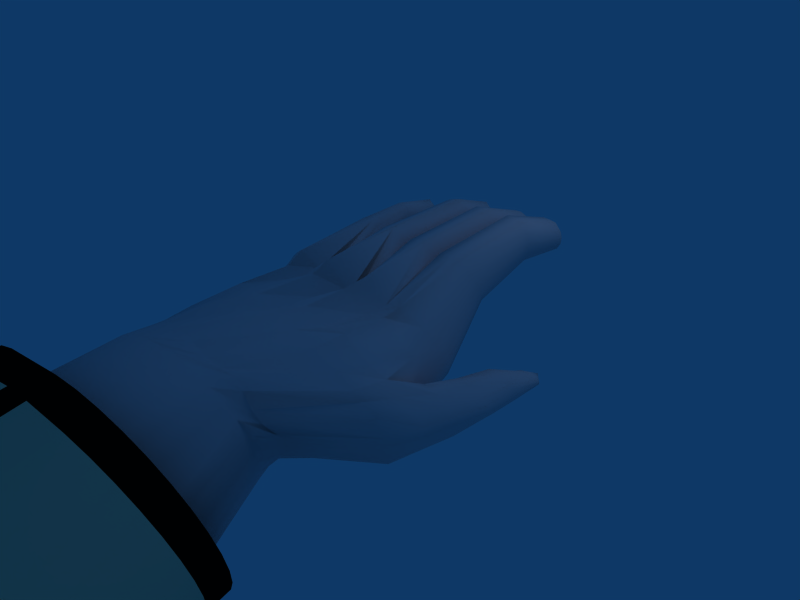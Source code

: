 # Source: deadhand.blend  (saved by Blender 2.57.0; exported with 4.5.12 LTS)
import bpy
from mathutils import Matrix  # noqa: F401  (used for matrix-valued properties, if any)

bpy.ops.wm.read_factory_settings(use_empty=True)
scene = bpy.context.scene
scene.name = 'Scene'

# ---- collections
col_collection_1 = bpy.data.collections.new('Collection 1'); scene.collection.children.link(col_collection_1)

# ---- materials (node trees are filled in below, after node groups)
mat_hiha = bpy.data.materials.new('Hiha')
mat_hiha.alpha_threshold = 0.0
mat_hiha.diffuse_color = (0.9467, 0.8449, 0.6765, 1.0)
mat_hiha.roughness = 0.5
mat_hiha.specular_intensity = 0.0
mat_hiha.line_color = (0.0, 0.0, 0.0, 1.0)
mat_kasi = bpy.data.materials.new('Kasi')
mat_kasi.alpha_threshold = 0.0
mat_kasi.diffuse_color = (1.0, 0.8133, 0.8133, 1.0)
mat_kasi.roughness = 0.5
mat_kasi.specular_intensity = 0.1071
mat_kasi.line_color = (0.0, 0.0, 0.0, 1.0)
mat_hihamusta = bpy.data.materials.new('Hihamusta')
mat_hihamusta.alpha_threshold = 0.0
mat_hihamusta.diffuse_color = (0.01999, 0.01999, 0.01999, 1.0)
mat_hihamusta.roughness = 0.5
mat_hihamusta.line_color = (0.0, 0.0, 0.0, 1.0)

# ---- material node trees

# ---- world
world_world = bpy.data.worlds.new('World'); scene.world = world_world
world_world.color = (0.05656, 0.2208, 0.4)
world_world.use_sun_shadow = False
world_world.sun_shadow_jitter_overblur = 0.0
world_world.cycles.sampling_method = 'MANUAL'
world_world.cycles.sample_map_resolution = 256

# ---- cameras
cam_camera = bpy.data.cameras.new('Camera')
cam_camera.passepartout_alpha = 0.2
cam_camera.clip_end = 100.0
cam_camera.lens = 35.0
cam_camera.ortho_scale = 7.314
cam_camera.show_passepartout = False
cam_camera.show_safe_areas = True
cam_camera.dof.focus_distance = 0.0
cam_camera.dof.aperture_fstop = 128.0

# ---- lights
light_spot = bpy.data.lights.new('Spot', 'POINT')
light_spot.transmission_factor = 0.0
light_spot.cutoff_distance = 30.0
light_spot.energy = 100.0
light_spot.shadow_buffer_clip_start = 1.001
light_spot.shadow_soft_size = 1.0
light_spot.shadow_maximum_resolution = 0.006
light_spot.use_absolute_resolution = True
light_spot.cycles.use_multiple_importance_sampling = False

# ---- meshes
me_cylinder = bpy.data.meshes.new('Cylinder')
me_cylinder.from_pydata([(11.46, 0.765, 1.49), (11.35, 0.5486, 1.655), (11.29, 0.3116, 1.764), (11.26, 0.06285, 1.813), (11.28, -0.1879, 1.8), (11.35, -0.4312, 1.727), (11.45, -0.6575, 1.595), (11.58, -0.8582, 1.41), (11.75, -1.026, 1.179), (11.94, -1.153, 0.9104), (12.15, -1.236, 0.6151), (12.37, -1.271, 0.3041), (12.59, -1.257, -0.01043), (12.8, -1.195, -0.3165), (12.99, -1.086, -0.6024), (13.16, -0.9347, -0.857), (13.3, -0.7474, -1.071), (13.41, -0.5311, -1.235), (13.47, -0.294, -1.344), (13.5, -0.04529, -1.393), (13.48, 0.2055, -1.381), (13.41, 0.4487, -1.307), (13.31, 0.6751, -1.176), (13.18, 0.8758, -0.9904), (13.01, 1.043, -0.7592), (12.82, 1.171, -0.4908), (12.61, 1.254, -0.1955), (12.39, 1.289, 0.1155), (12.17, 1.275, 0.43), (11.96, 1.212, 0.7361), (11.77, 1.103, 1.022), (11.6, 0.9522, 1.277), (12.76, 0.8539, 2.707), (12.58, 0.5896, 3.011), (12.58, 0.3706, 3.016), (12.58, 0.1408, 3.019), (12.58, -0.1552, 3.047), (12.66, -0.4171, 2.974), (12.78, -0.6607, 2.844), (12.95, -0.8768, 2.66), (13.15, -1.057, 2.429), (13.38, -1.195, 2.162), (13.64, -1.284, 1.867), (13.9, -1.322, 1.556), (14.17, -1.307, 1.242), (14.43, -1.239, 0.9353), (14.66, -1.122, 0.6491), (14.87, -0.9592, 0.3938), (15.05, -0.7576, 0.1794), (15.17, -0.5246, 0.01402), (15.26, -0.2694, -0.09594), (15.29, -0.001625, -0.1463), (15.28, 0.3167, -0.1227), (15.28, 0.5446, -0.125), (15.25, 0.7195, -0.03301), (15.18, 0.8928, 0.06907), (14.7, 1.17, 0.4825), (14.46, 1.308, 0.7502), (14.21, 1.397, 1.045), (13.94, 1.435, 1.356), (13.68, 1.42, 1.67), (13.42, 1.352, 1.976), (13.18, 1.235, 2.263), (12.97, 1.072, 2.518), (10.42, 0.7353, 0.5967), (10.29, 0.5231, 0.7431), (10.22, 0.2904, 0.8405), (10.19, 0.04638, 0.8854), (10.21, -0.1997, 0.8759), (10.28, -0.4384, 0.8124), (10.39, -0.6605, 0.6974), (10.55, -0.8574, 0.5353), (10.74, -1.022, 0.3322), (10.97, -1.147, 0.09615), (11.21, -1.228, -0.164), (11.46, -1.263, -0.4381), (11.71, -1.249, -0.7157), (11.96, -1.188, -0.9861), (12.18, -1.081, -1.239), (12.38, -0.9324, -1.465), (12.54, -0.7487, -1.654), (12.67, -0.5364, -1.8), (12.74, -0.3038, -1.898), (12.77, -0.05973, -1.943), (12.75, 0.1864, -1.933), (12.68, 0.425, -1.87), (12.57, 0.6471, -1.755), (12.41, 0.8441, -1.593), (12.22, 1.008, -1.39), (11.99, 1.134, -1.154), (11.75, 1.215, -0.8934), (11.5, 1.249, -0.6193), (11.25, 1.236, -0.3417), (11.0, 1.174, -0.07126), (10.78, 1.067, 0.1816), (10.58, 0.9191, 0.4071), (9.223, 0.6234, 0.2334), (9.16, 0.4302, 0.3955), (9.121, 0.2184, 0.5021), (9.109, -0.003716, 0.5492), (9.125, -0.2277, 0.5349), (9.166, -0.445, 0.4599), (9.233, -0.6471, 0.327), (9.321, -0.8264, 0.1412), (9.429, -0.9759, -0.09022), (9.552, -1.09, -0.3584), (9.684, -1.164, -0.653), (9.822, -1.195, -0.9628), (9.956, -1.223, -1.283), (10.08, -1.237, -1.6), (10.23, -1.223, -1.895), (10.34, -1.065, -2.182), (10.42, -0.8486, -2.419), (10.49, -0.5987, -2.601), (10.53, -0.3248, -2.721), (10.54, -0.03744, -2.773), (10.53, 0.2523, -2.757), (10.48, 0.5333, -2.673), (10.42, 0.7947, -2.524), (10.3, 0.7224, -2.235), (10.2, 0.8719, -2.004), (10.07, 0.9859, -1.736), (9.942, 1.06, -1.441), (9.805, 1.091, -1.131), (9.668, 1.079, -0.8182), (9.536, 1.023, -0.514), (9.415, 0.9255, -0.2302), (9.31, 0.7907, 0.02213), (7.424, 0.5544, -0.1173), (7.463, 0.3569, 0.05625), (7.492, 0.1405, 0.1685), (7.508, -0.08654, 0.2152), (7.513, -0.3155, 0.1944), (7.505, -0.5375, 0.1071), (7.485, -0.7441, -0.04355), (7.454, -0.9274, -0.2516), (7.412, -1.08, -0.5092), (7.362, -1.197, -0.8063), (7.305, -1.272, -1.132), (7.244, -1.305, -1.472), (7.18, -1.292, -1.816), (7.117, -1.234, -2.149), (7.048, -1.175, -2.508), (6.989, -1.031, -2.822), (6.94, -0.8031, -3.077), (6.893, -0.646, -3.29), (6.86, -0.4307, -3.428), (6.842, -0.137, -3.481), (6.838, 0.1591, -3.457), (6.846, 0.4463, -3.359), (6.866, 0.7135, -3.19), (6.922, 0.6556, -2.826), (6.964, 0.8084, -2.568), (7.014, 0.9249, -2.271), (7.071, 1.001, -1.946), (7.133, 1.033, -1.605), (7.196, 1.02, -1.262), (7.259, 0.9627, -0.9289), (7.32, 0.8632, -0.6195), (7.375, 0.7254, -0.3455), (5.741, 0.2361, 0.05836), (5.716, 0.4073, -0.1276), (5.758, 0.04988, 0.1825), (5.767, -0.1441, 0.2399), (5.767, -0.3385, 0.2285), (5.76, -0.5258, 0.1486), (5.744, -0.6988, 0.003419), (5.721, -0.8509, -0.2016), (5.691, -0.9761, -0.4585), (5.656, -1.07, -0.7574), (5.617, -1.128, -1.087), (5.575, -1.149, -1.434), (5.533, -1.132, -1.786), (5.49, -1.077, -2.129), (5.451, -0.9869, -2.45), (5.415, -0.8645, -2.736), (5.384, -0.7149, -2.977), (5.36, -0.5437, -3.163), (5.343, -0.3575, -3.287), (5.334, -0.1635, -3.344), (5.333, 0.03094, -3.333), (5.341, 0.2182, -3.253), (5.356, 0.3912, -3.108), (5.38, 0.5433, -2.903), (5.409, 0.6685, -2.646), (5.444, 0.7622, -2.347), (5.484, 0.8207, -2.017), (5.525, 0.8417, -1.67), (5.568, 0.8244, -1.318), (5.61, 0.7696, -0.9753), (5.65, 0.6793, -0.6546), (5.686, 0.5569, -0.3684), (2.958, 0.1048, 0.2501), (2.941, 0.2569, 0.1388), (2.968, -0.06059, 0.3253), (2.969, -0.233, 0.3615), (2.962, -0.4057, 0.3573), (2.947, -0.5722, 0.3128), (2.925, -0.726, 0.2297), (2.897, -0.8612, 0.1113), (2.863, -0.9725, -0.03788), (2.825, -1.056, -0.2122), (2.784, -1.108, -0.4048), (2.742, -1.127, -0.6084), (2.701, -1.111, -0.8152), (2.603, -1.008, -1.371), (2.567, -0.928, -1.561), (2.537, -0.8193, -1.73), (2.512, -0.6864, -1.874), (2.495, -0.5343, -1.985), (2.486, -0.3689, -2.06), (2.485, -0.1965, -2.096), (2.491, -0.02373, -2.092), (2.506, 0.1427, -2.048), (2.528, 0.2965, -1.965), (2.557, 0.4317, -1.846), (2.591, 0.5431, -1.697), (2.629, 0.6264, -1.523), (2.67, 0.6784, -1.33), (2.712, 0.6972, -1.126), (2.812, 0.6273, -0.5654), (2.851, 0.5787, -0.3634), (2.886, 0.4985, -0.174), (2.917, 0.3899, -0.004422), (3.075, -0.05808, -0.5407), (3.068, 0.009448, -0.5901), (3.08, -0.1315, -0.5073), (3.08, -0.2081, -0.4912), (3.077, -0.2848, -0.4931), (3.071, -0.3587, -0.5129), (3.061, -0.4269, -0.5497), (3.048, -0.4869, -0.6023), (3.033, -0.5364, -0.6686), (3.016, -0.5734, -0.7459), (2.998, -0.5965, -0.8315), (2.979, -0.6048, -0.9219), (2.961, -0.5981, -1.014), (2.918, -0.5522, -1.261), (2.902, -0.5166, -1.345), (2.888, -0.4684, -1.42), (2.877, -0.4094, -1.484), (2.87, -0.3418, -1.533), (2.866, -0.2684, -1.566), (2.865, -0.1919, -1.582), (2.868, -0.1152, -1.581), (2.875, -0.04126, -1.561), (2.885, 0.02701, -1.524), (2.897, 0.08703, -1.471), (2.912, 0.1365, -1.405), (2.929, 0.1735, -1.328), (2.947, 0.1966, -1.242), (2.966, 0.2049, -1.152), (3.01, 0.1739, -0.9027), (3.028, 0.1523, -0.8131), (3.044, 0.1167, -0.729), (3.057, 0.06846, -0.6537), (14.56, 0.01191, 2.072), (-1.03, -0.7057, 1.232), (-1.267, -0.582, 0.9381), (-1.41, -0.4704, 0.5387), (-1.366, -0.3977, 0.01263), (-1.26, -0.3822, 0.03998), (-1.261, -0.4285, 0.04204), (-1.273, -0.4679, 0.02398), (-1.265, -0.3443, 0.009777), (-1.273, -0.3338, -0.02165), (-1.283, -0.3375, -0.04125), (-1.305, -0.3529, -0.07272), (-1.316, -0.3666, -0.0952), (-1.322, -0.3848, -0.1053), (-1.322, -0.4068, -0.1027), (-1.317, -0.4317, -0.08745), (-1.307, -0.4586, -0.06013), (-1.306, -0.4782, -0.04595), (-1.295, -0.5007, -0.01318), (-0.9785, -0.4601, -0.0811), (-0.9763, -0.5071, -0.07445), (-0.991, -0.544, -0.09677), (-0.9968, -0.4034, -0.1153), (-1.019, -0.4014, -0.1677), (-1.036, -0.3979, -0.1966), (-1.05, -0.4145, -0.2418), (-1.065, -0.4251, -0.2723), (-1.072, -0.442, -0.2851), (-1.071, -0.4645, -0.2797), (-1.061, -0.4917, -0.2562), (-1.044, -0.5227, -0.2157), (-1.04, -0.544, -0.1944), (-1.022, -0.5711, -0.1466), (-1.354, -0.4163, 0.3986), (-1.367, -0.4578, 0.3797), (-1.368, -0.5069, 0.3817), (-1.266, -0.4666, 0.5871), (-1.282, -0.5734, 0.5671), (-1.268, -0.5238, 0.5876), (-1.286, -0.3966, 0.551), (-1.319, -0.3876, 0.4532), (-1.304, -0.3888, 0.4982), (-1.346, -0.5688, 0.4193), (-1.334, -0.5901, 0.4606), (-1.318, -0.6102, 0.511), (-1.107, -0.4447, 0.2258), (-1.125, -0.5052, 0.2003), (-1.126, -0.5753, 0.2014), (-0.9953, -0.507, 0.4648), (-1.018, -0.6611, 0.436), (-0.9986, -0.5888, 0.4637), (-1.02, -0.409, 0.4208), (-1.043, -0.4002, 0.3537), (-1.061, -0.4005, 0.2964), (-1.1, -0.6617, 0.2476), (-1.086, -0.6904, 0.2995), (-1.066, -0.7171, 0.3632), (-1.196, -0.5294, 0.7855), (-1.21, -0.6218, 0.7682), (-1.211, -0.5712, 0.7667), (-1.1, -0.5839, 0.93), (-1.098, -0.6345, 0.9316), (-1.113, -0.6763, 0.9128), (-1.122, -0.523, 0.9048), (-1.16, -0.498, 0.8279), (-1.141, -0.5087, 0.8667), (-1.188, -0.6827, 0.7934), (-1.149, -0.7077, 0.8703), (-1.169, -0.697, 0.8315), (-0.8898, -0.5614, 0.5776), (-0.9121, -0.7113, 0.5496), (-0.9143, -0.6295, 0.548), (-0.7417, -0.6452, 0.8), (-0.7395, -0.727, 0.8016), (-0.764, -0.7951, 0.772), (-0.7749, -0.5476, 0.762), (-0.8042, -0.5255, 0.7034), (-0.8343, -0.5092, 0.6437), (-0.8789, -0.8089, 0.5877), (-0.8496, -0.831, 0.6463), (-0.8195, -0.8473, 0.706), (-0.9642, -0.6447, 1.1), (-0.9809, -0.7563, 1.08), (-0.9837, -0.6948, 1.077), (-0.8401, -0.7241, 1.287), (-0.836, -0.7771, 1.291), (-0.8542, -0.8187, 1.269), (-0.8673, -0.6593, 1.256), (-0.8912, -0.6325, 1.208), (-0.9217, -0.6064, 1.151), (-0.9549, -0.8296, 1.109), (-0.9225, -0.8427, 1.169), (-0.8955, -0.8485, 1.22), (-0.6469, -0.6898, 0.9194), (-0.6707, -0.8493, 0.8896), (-0.6718, -0.763, 0.8893), (-0.5027, -0.7845, 1.136), (-0.4998, -0.8588, 1.139), (-0.5228, -0.9198, 1.111), (-0.5325, -0.6965, 1.102), (-0.5952, -0.6304, 0.981), (-0.5599, -0.6626, 1.047), (-0.6427, -0.9495, 0.9214), (-0.6046, -0.9631, 0.991), (-0.5728, -0.967, 1.052), (-0.7242, -0.3827, -0.2106), (-0.7007, -0.4373, -0.2144), (-0.6958, -0.4813, -0.2543), (-0.7558, -0.3508, -0.2556), (-0.7824, -0.312, -0.308), (-0.7953, -0.2964, -0.3425), (-0.7994, -0.3222, -0.407), (-0.8063, -0.3337, -0.4497), (-0.8041, -0.3532, -0.4711), (-0.7929, -0.38, -0.4703), (-0.7733, -0.413, -0.4472), (-0.7344, -0.4906, -0.4206), (-0.7259, -0.5077, -0.3949), (-0.7129, -0.4997, -0.3217), (-0.6104, -0.3877, -0.04931), (-0.5996, -0.4597, -0.09816), (-0.5668, -0.539, -0.1164), (-0.4565, -0.4486, 0.2271), (-0.405, -0.6271, 0.1479), (-0.4197, -0.5414, 0.2028), (-0.5309, -0.3436, 0.1996), (-0.5618, -0.3308, 0.1208), (-0.5835, -0.3277, 0.05137), (-0.4963, -0.6304, -0.0829), (-0.4649, -0.667, -0.0284), (-0.428, -0.7006, 0.04124), (-0.4073, -0.4791, 0.3026), (-0.3609, -0.64, 0.2312), (-0.3975, -0.5552, 0.2483), (-0.2585, -0.5501, 0.5592), (-0.2219, -0.6349, 0.542), (-0.2122, -0.711, 0.4878), (-0.3266, -0.4551, 0.533), (-0.357, -0.4309, 0.468), (-0.3855, -0.4131, 0.4001), (-0.2928, -0.735, 0.2574), (-0.2624, -0.7591, 0.3224), (-0.2339, -0.7769, 0.3902), (0.04337, -0.2056, -0.4262), (0.04657, -0.361, -0.4491), (0.04497, -0.2833, -0.4376), (0.2998, -0.2504, 0.01081), (0.3036, -0.4338, -0.01621), (0.3017, -0.3421, -0.0027), (-0.1795, -0.5596, 0.6765), (-0.1243, -0.7514, 0.5915), (-0.1666, -0.6508, 0.6138), (0.4558, -0.275, 0.4242), (0.461, -0.5232, 0.3876), (0.4584, -0.3991, 0.4059), (-0.01131, -0.6525, 0.953), (0.02679, -0.7385, 0.9371), (0.03554, -0.8151, 0.8809), (-0.07983, -0.5566, 0.9269), (-0.1621, -0.4783, 0.7812), (-0.118, -0.5158, 0.8622), (-0.05155, -0.8619, 0.6111), (-0.0139, -0.8771, 0.7019), (0.01388, -0.8818, 0.7827), (0.5604, -0.3745, 0.9097), (0.5847, -0.5834, 0.8518), (0.5557, -0.4833, 0.9178), (0.5495, -0.2918, 0.8938), (0.633, -0.2482, 0.7109), (0.4543, -0.2004, 0.4352), (0.2018, -0.2027, 0.2609), (0.2979, -0.1588, 0.02431), (0.04869, -0.1662, -0.2244), (0.04177, -0.1279, -0.4147), (-0.02404, -0.0984, -0.5912), (-0.07134, -0.1036, -0.6984), (-0.1059, -0.1367, -0.7823), (-0.1267, -0.1776, -0.837), (-0.1331, -0.2247, -0.8604), (-0.1247, -0.2763, -0.8516), (-0.1014, -0.3553, -0.8145), (-0.06469, -0.4263, -0.7459), (-0.01554, -0.5107, -0.6519), (0.04817, -0.4387, -0.4605), (0.1549, -0.6268, -0.2974), (0.3054, -0.5254, -0.02971), (0.3227, -0.713, 0.1307), (0.4634, -0.6397, 0.3705), (0.5999, -0.7855, 0.5591), (0.5767, -0.6584, 0.7593), (0.3962, -0.4658, 1.524), (0.4436, -0.481, 1.414), (0.4328, -0.4438, 1.395), (0.4491, -0.4187, 1.426), (0.4631, -0.4998, 1.449), (0.4688, -0.5135, 1.473), (0.4909, -0.5095, 1.525), (0.5051, -0.4999, 1.558), (0.511, -0.4851, 1.571), (0.5082, -0.4656, 1.564), (0.4969, -0.4421, 1.538), (0.4775, -0.4156, 1.492), (0.4704, -0.418, 1.465), (0.6112, -0.4846, 1.217), (0.6213, -0.3709, 1.24), (0.6026, -0.4217, 1.204), (0.6265, -0.5505, 1.243), (0.6596, -0.5579, 1.324), (0.7001, -0.5529, 1.417), (0.7091, -0.5278, 1.446), (0.718, -0.4849, 1.476), (0.7186, -0.4518, 1.474), (0.7089, -0.4103, 1.447), (0.6468, -0.3231, 1.288), (0.6723, -0.3502, 1.367), (0.8323, -0.4866, 1.069), (0.8247, -0.4129, 1.057), (0.8444, -0.3514, 1.095), (0.8467, -0.5633, 1.093), (0.8921, -0.592, 1.19), (0.9372, -0.5574, 1.31), (0.9534, -0.5221, 1.359), (0.959, -0.4868, 1.375), (0.96, -0.4475, 1.373), (0.9493, -0.4027, 1.341), (0.9037, -0.3129, 1.252), (0.8708, -0.2928, 1.145), (0.9016, -0.3013, 0.8599), (0.8886, -0.5426, 0.8242), (0.8882, -0.4249, 0.8644), (1.055, -0.5253, 0.9048), (1.064, -0.3586, 0.9295), (1.045, -0.4375, 0.8927), (1.079, -0.5062, 0.7819), (1.253, -0.3276, 0.7685), (1.126, -0.4078, 0.7912), (0.896, -0.2481, 0.8411), (0.8061, -0.1895, 0.6536), (0.7069, -0.157, 0.4456), (0.6038, -0.1207, 0.2296), (0.4858, -0.0776, -0.01095), (0.387, -0.0382, -0.218), (0.296, 0.0004966, -0.4084), (0.2146, 0.003929, -0.5798), (0.1482, 0.01419, -0.7194), (0.07917, -0.01301, -0.8581), (0.04618, -0.05653, -0.9291), (0.03297, -0.1095, -0.9587), (0.04005, -0.1698, -0.9458), (0.08346, -0.2629, -0.8651), (0.1063, -0.3431, -0.8099), (0.1507, -0.4375, -0.712), (0.2201, -0.413, -0.5591), (0.2909, -0.5572, -0.3717), (0.4361, -0.5118, -0.119), (0.5045, -0.693, 0.03801), (0.6253, -0.6291, 0.2821), (0.729, -0.7553, 0.4921), (0.875, -0.6358, 0.7839), (1.08, -0.6176, 0.9423), (1.127, -0.6192, 1.056), (1.165, -0.5744, 1.149), (1.19, -0.5393, 1.209), (1.197, -0.4956, 1.23), (1.195, -0.4473, 1.223), (1.178, -0.3312, 1.185), (1.146, -0.2688, 1.108), (1.098, -0.2842, 0.9915), (1.195, -0.2013, 0.6441), (1.105, -0.1753, 0.456), (1.008, -0.1434, 0.2526), (0.9072, -0.108, 0.04129), (0.9201, -0.05848, -0.2907), (0.8234, -0.01994, -0.4932), (0.7344, 0.01791, -0.6795), (0.6565, 0.05283, -0.8425), (0.5921, 0.07329, -0.9775), (0.5662, 0.03554, -1.044), (0.5339, -0.007035, -1.114), (0.5183, -0.1075, -1.15), (0.5253, -0.1665, -1.137), (0.5495, -0.2718, -1.09), (0.5687, -0.36, -1.041), (0.6435, -0.4921, -0.8954), (0.7045, -0.5355, -0.7612), (0.7812, -0.5894, -0.5965), (0.9035, -0.632, -0.3513), (0.8416, -0.703, -0.1026), (0.9592, -0.6826, 0.14), (1.057, -0.7747, 0.3405), (1.168, -0.6885, 0.5721), (1.184, -0.6287, 0.7094), (1.315, -0.6584, 0.8828), (1.368, -0.5817, 0.9967), (1.4, -0.5391, 1.066), (1.413, -0.4874, 1.095), (1.406, -0.4284, 1.082), (1.383, -0.3016, 1.038), (1.339, -0.228, 0.9463), (1.278, -0.255, 0.7594), (1.418, -0.08848, 0.4912), (1.47, -0.008867, 0.2344), (1.376, 0.02214, 0.03649), (1.274, -0.007173, -0.1784), (1.177, -0.01491, -0.363), (1.139, 0.02221, -0.5779), (1.104, 0.05868, -0.7756), (1.075, 0.1278, -0.9435), (1.047, 0.09367, -1.095), (1.023, 0.03254, -1.212), (1.009, -0.008976, -1.285), (0.9995, -0.1081, -1.322), (1.001, -0.1654, -1.308), (1.007, -0.2688, -1.257), (1.019, -0.4142, -1.17), (1.042, -0.4879, -1.034), (1.068, -0.5994, -0.8728), (1.066, -0.6574, -0.7391), (1.139, -0.7187, -0.4669), (1.089, -0.7664, -0.2223), (1.197, -0.7653, 0.002233), (1.293, -0.7608, 0.2054), (1.385, -0.7023, 0.4006), (1.464, -0.6741, 0.5683), (1.527, -0.689, 0.7003), (1.577, -0.6338, 0.8082), (1.613, -0.5225, 0.8861), (1.625, -0.4721, 0.9142), (1.618, -0.4147, 0.902), (1.598, -0.2486, 0.8651), (1.456, -0.1707, 0.8363), (1.495, -0.09938, 0.6532), (1.817, 0.06799, -0.1068), (1.778, 0.1348, -0.2374), (1.734, 0.1865, -0.3823), (1.687, 0.2212, -0.5357), (1.631, 0.2398, -0.7053), (1.596, 0.2334, -0.8384), (1.563, 0.2083, -0.9639), (1.535, 0.213, -1.07), (1.509, 0.1542, -1.166), (1.486, 0.0341, -1.249), (1.471, -0.04951, -1.302), (1.462, -0.1409, -1.329), (1.481, -0.2428, -1.295), (1.466, -0.3329, -1.303), (1.476, -0.4621, -1.257), (1.496, -0.5125, -1.177), (1.519, -0.6078, -1.084), (1.547, -0.6713, -0.972), (1.614, -0.7653, -0.7557), (1.706, -0.7853, -0.5617), (1.766, -0.7652, -0.3847), (1.802, -0.7476, -0.258), (1.817, -0.7383, -0.1662), (1.873, -0.6972, -0.05127), (1.918, -0.5931, 0.01488), (1.945, -0.5222, 0.1005), (1.955, -0.4919, 0.2188), (1.916, -0.43, 0.2934), (1.902, -0.314, 0.2459), (1.896, -0.1955, 0.1502), (1.847, -0.004342, -0.04169), (1.874, -0.0932, 0.04628), (2.05, 0.1802, -0.178), (2.031, 0.2559, -0.2963), (2.009, 0.3119, -0.4284), (1.984, 0.346, -0.5695), (1.959, 0.3568, -0.7139), (1.933, 0.3439, -0.8562), (1.908, 0.3079, -0.991), (1.884, 0.25, -1.113), (1.863, 0.1727, -1.217), (1.846, 0.07869, -1.301), (1.832, -0.02825, -1.359), (1.824, -0.1441, -1.39), (1.82, -0.2643, -1.394), (1.821, -0.3843, -1.369), (1.827, -0.4995, -1.317), (1.838, -0.6055, -1.239), (1.853, -0.6982, -1.14), (1.872, -0.7739, -1.021), (1.895, -0.8299, -0.8891), (1.919, -0.864, -0.7481), (1.944, -0.8748, -0.6036), (1.97, -0.8619, -0.4613), (1.995, -0.8259, -0.3266), (2.019, -0.7681, -0.2046), (2.04, -0.6907, -0.1001), (2.057, -0.5967, -0.01703), (2.071, -0.4898, 0.04136), (2.08, -0.3739, 0.07284), (2.083, -0.2537, 0.07621), (2.082, -0.1337, 0.05133), (2.065, 0.0875, -0.07829), (2.076, -0.01847, -0.000836), (4.089, 0.2616, -0.2188), (4.064, 0.3456, -0.4153), (4.037, 0.4076, -0.6354), (4.008, 0.4452, -0.8708), (3.979, 0.4571, -1.112), (3.95, 0.4427, -1.351), (3.923, 0.4025, -1.577), (3.899, 0.3382, -1.782), (3.879, 0.2523, -1.958), (3.863, 0.1479, -2.099), (3.852, 0.02916, -2.199), (3.847, -0.09939, -2.253), (3.847, -0.2328, -2.261), (3.854, -0.366, -2.222), (3.865, -0.4938, -2.137), (3.882, -0.6113, -2.009), (3.903, -0.714, -1.844), (3.928, -0.798, -1.647), (3.955, -0.86, -1.427), (3.984, -0.8976, -1.192), (4.013, -0.9094, -0.9504), (4.042, -0.895, -0.712), (4.069, -0.8549, -0.4858), (4.093, -0.7906, -0.2806), (4.113, -0.7046, -0.1043), (4.129, -0.6003, 0.03637), (4.14, -0.4815, 0.136), (4.145, -0.353, 0.1908), (4.145, -0.2196, 0.1987), (4.138, -0.08639, 0.1593), (4.11, 0.1589, -0.05358), (4.127, 0.04141, 0.07408), (3.209, 0.108, 0.2003), (3.192, 0.2577, 0.08519), (3.219, -0.05481, 0.2779), (3.221, -0.2245, 0.315), (3.215, -0.3945, 0.3102), (3.201, -0.5583, 0.2637), (3.18, -0.7097, 0.1773), (3.153, -0.8427, 0.05427), (3.12, -0.9524, -0.1007), (3.083, -1.034, -0.2815), (3.044, -1.086, -0.4813), (2.953, -1.066, -0.8789), (2.913, -1.051, -1.093), (2.872, -0.9929, -1.429), (2.838, -0.914, -1.625), (2.807, -0.8071, -1.8), (2.783, -0.6762, -1.948), (2.766, -0.5265, -2.064), (2.756, -0.3637, -2.141), (2.754, -0.194, -2.178), (2.76, -0.02402, -2.173), (2.774, 0.1398, -2.127), (2.795, 0.2912, -2.041), (2.822, 0.4242, -1.918), (2.855, 0.5338, -1.763), (2.892, 0.6158, -1.582), (2.931, 0.667, -1.382), (2.972, 0.6855, -1.171), (3.064, 0.6223, -0.644), (3.102, 0.5744, -0.4347), (3.137, 0.4955, -0.2385), (3.167, 0.3885, -0.06297), (8.457, -1.143, -0.5823), (8.64, -1.199, -2.202), (9.004, -1.117, -0.4704), (7.909, -1.17, -0.6943), (9.436, -1.211, -2.049), (7.844, -1.187, -2.355), (8.502, -1.244, -0.9309), (9.177, -1.223, -1.09), (7.888, -1.277, -1.345), (8.598, -1.264, -1.836), (9.262, -1.24, -1.416), (7.874, -1.275, -1.683), (2.603, -1.008, -1.371)], [], [(0, 1, 33, 32), (1, 2, 34, 33), (2, 3, 35, 34), (3, 4, 36, 35), (4, 5, 37, 36), (5, 6, 38, 37), (6, 7, 39, 38), (7, 8, 40, 39), (8, 9, 41, 40), (9, 10, 42, 41), (10, 11, 43, 42), (11, 12, 44, 43), (12, 13, 45, 44), (13, 14, 46, 45), (14, 15, 47, 46), (15, 16, 48, 47), (16, 17, 49, 48), (17, 18, 50, 49), (18, 19, 51, 50), (19, 20, 52, 51), (20, 21, 53, 52), (21, 22, 54, 53), (22, 23, 55, 54), (23, 24, 56, 55), (24, 25, 57, 56), (25, 26, 58, 57), (26, 27, 59, 58), (27, 28, 60, 59), (28, 29, 61, 60), (29, 30, 62, 61), (30, 31, 63, 62), (31, 0, 32, 63), (0, 64, 65, 1), (1, 65, 66, 2), (2, 66, 67, 3), (3, 67, 68, 4), (4, 68, 69, 5), (5, 69, 70, 6), (6, 70, 71, 7), (7, 71, 72, 8), (8, 72, 73, 9), (9, 73, 74, 10), (10, 74, 75, 11), (11, 75, 76, 12), (12, 76, 77, 13), (13, 77, 78, 14), (14, 78, 79, 15), (15, 79, 80, 16), (16, 80, 81, 17), (17, 81, 82, 18), (18, 82, 83, 19), (19, 83, 84, 20), (20, 84, 85, 21), (21, 85, 86, 22), (22, 86, 87, 23), (23, 87, 88, 24), (24, 88, 89, 25), (25, 89, 90, 26), (26, 90, 91, 27), (27, 91, 92, 28), (28, 92, 93, 29), (29, 93, 94, 30), (30, 94, 95, 31), (64, 0, 31, 95), (64, 96, 97, 65), (65, 97, 98, 66), (66, 98, 99, 67), (67, 99, 100, 68), (68, 100, 101, 69), (69, 101, 102, 70), (70, 102, 103, 71), (71, 103, 104, 72), (72, 104, 105, 73), (73, 105, 106, 74), (74, 106, 107, 75), (75, 107, 108, 76), (76, 108, 109, 77), (77, 109, 110, 78), (78, 110, 111, 79), (79, 111, 112, 80), (80, 112, 113, 81), (81, 113, 114, 82), (82, 114, 115, 83), (83, 115, 116, 84), (84, 116, 117, 85), (85, 117, 118, 86), (86, 118, 119, 87), (87, 119, 120, 88), (88, 120, 121, 89), (89, 121, 122, 90), (90, 122, 123, 91), (91, 123, 124, 92), (92, 124, 125, 93), (93, 125, 126, 94), (94, 126, 127, 95), (95, 127, 96, 64), (96, 128, 129, 97), (97, 129, 130, 98), (98, 130, 131, 99), (99, 131, 132, 100), (100, 132, 133, 101), (101, 133, 134, 102), (102, 134, 135, 103), (103, 135, 136, 104), (111, 143, 144, 112), (112, 144, 145, 113), (113, 145, 146, 114), (114, 146, 147, 115), (115, 147, 148, 116), (116, 148, 149, 117), (117, 149, 150, 118), (118, 150, 151, 119), (119, 151, 152, 120), (120, 152, 153, 121), (121, 153, 154, 122), (122, 154, 155, 123), (123, 155, 156, 124), (124, 156, 157, 125), (125, 157, 158, 126), (126, 158, 159, 127), (127, 159, 128, 96), (128, 161, 160, 129), (129, 160, 162, 130), (130, 162, 163, 131), (131, 163, 164, 132), (132, 164, 165, 133), (133, 165, 166, 134), (134, 166, 167, 135), (135, 167, 168, 136), (136, 168, 169, 137), (137, 169, 170, 138), (138, 170, 171, 139), (139, 171, 172, 140), (140, 172, 173, 141), (141, 173, 174, 142), (142, 174, 175, 143), (143, 175, 176, 144), (144, 176, 177, 145), (145, 177, 178, 146), (146, 178, 179, 147), (147, 179, 180, 148), (148, 180, 181, 149), (149, 181, 182, 150), (150, 182, 183, 151), (151, 183, 184, 152), (152, 184, 185, 153), (153, 185, 186, 154), (154, 186, 187, 155), (155, 187, 188, 156), (156, 188, 189, 157), (157, 189, 190, 158), (158, 190, 191, 159), (159, 191, 161, 128), (193, 225, 224, 192), (192, 224, 226, 194), (194, 226, 227, 195), (195, 227, 228, 196), (196, 228, 229, 197), (197, 229, 230, 198), (198, 230, 231, 199), (199, 231, 232, 200), (200, 232, 233, 201), (201, 233, 234, 202), (202, 234, 235, 203), (203, 235, 236, 204), (204, 236, 237, 728), (205, 237, 238, 206), (206, 238, 239, 207), (207, 239, 240, 208), (208, 240, 241, 209), (209, 241, 242, 210), (210, 242, 243, 211), (211, 243, 244, 212), (212, 244, 245, 213), (213, 245, 246, 214), (214, 246, 247, 215), (215, 247, 248, 216), (216, 248, 249, 217), (217, 249, 250, 218), (218, 250, 251, 219), (219, 251, 252, 220), (220, 252, 253, 221), (221, 253, 254, 222), (222, 254, 255, 223), (223, 255, 225, 193), (57, 58, 256), (58, 59, 256), (59, 60, 256), (60, 61, 256), (61, 62, 256), (62, 63, 256), (32, 256, 63), (32, 33, 256), (33, 34, 256), (34, 35, 256), (35, 36, 256), (36, 37, 256), (37, 38, 256), (38, 39, 256), (39, 40, 256), (40, 41, 256), (41, 42, 256), (42, 43, 256), (43, 44, 256), (44, 45, 256), (45, 46, 256), (46, 47, 256), (47, 48, 256), (48, 49, 256), (49, 50, 256), (50, 51, 256), (51, 52, 256), (52, 53, 256), (53, 54, 256), (54, 55, 256), (55, 56, 256), (56, 57, 256), (344, 257, 343), (345, 257, 344), (345, 337, 257), (339, 257, 337), (343, 257, 340), (341, 340, 257), (342, 341, 257), (348, 342, 257), (348, 257, 347), (347, 257, 346), (346, 257, 338), (339, 338, 257), (315, 314, 258), (322, 258, 314), (324, 258, 322), (324, 323, 258), (323, 318, 258), (315, 258, 313), (320, 313, 258), (321, 320, 258), (321, 258, 319), (319, 258, 316), (317, 316, 258), (318, 317, 258), (290, 259, 289), (296, 289, 259), (297, 296, 259), (297, 259, 295), (295, 259, 292), (294, 292, 259), (300, 259, 299), (299, 259, 298), (298, 259, 291), (291, 259, 290), (300, 293, 259), (294, 259, 293), (265, 260, 264), (266, 260, 265), (267, 260, 266), (268, 260, 267), (269, 260, 268), (264, 260, 261), (262, 261, 260), (270, 260, 269), (271, 260, 270), (272, 260, 271), (273, 260, 272), (274, 260, 273), (274, 263, 260), (263, 262, 260), (275, 278, 264, 261), (276, 275, 261, 262), (277, 263, 274, 288), (276, 262, 263, 277), (278, 279, 265, 264), (279, 280, 266, 265), (280, 281, 267, 266), (281, 282, 268, 267), (282, 283, 269, 268), (283, 284, 270, 269), (284, 285, 271, 270), (285, 286, 272, 271), (286, 287, 273, 272), (287, 288, 274, 273), (361, 364, 278, 275), (362, 361, 275, 276), (363, 277, 288, 374), (362, 276, 277, 363), (364, 365, 279, 278), (365, 366, 280, 279), (366, 367, 281, 280), (367, 368, 282, 281), (368, 369, 283, 282), (369, 370, 284, 283), (370, 371, 285, 284), (371, 372, 286, 285), (372, 373, 287, 286), (373, 374, 288, 287), (309, 301, 289, 296), (301, 302, 290, 289), (310, 298, 291, 303), (303, 291, 290, 302), (304, 307, 295, 292), (306, 304, 292, 294), (305, 293, 300, 312), (306, 294, 293, 305), (307, 308, 297, 295), (308, 309, 296, 297), (310, 311, 299, 298), (311, 312, 300, 299), (383, 375, 301, 309), (375, 376, 302, 301), (384, 310, 303, 377), (377, 303, 302, 376), (378, 381, 307, 304), (380, 378, 304, 306), (379, 305, 312, 386), (380, 306, 305, 379), (381, 382, 308, 307), (382, 383, 309, 308), (384, 385, 311, 310), (385, 386, 312, 311), (333, 325, 313, 320), (325, 327, 315, 313), (334, 322, 314, 326), (326, 314, 315, 327), (328, 331, 319, 316), (329, 328, 316, 317), (336, 330, 318, 323), (330, 329, 317, 318), (331, 332, 321, 319), (332, 333, 320, 321), (334, 335, 324, 322), (335, 336, 323, 324), (395, 387, 325, 333), (387, 389, 327, 325), (396, 334, 326, 388), (388, 326, 327, 389), (390, 393, 331, 328), (391, 390, 328, 329), (398, 392, 330, 336), (392, 391, 329, 330), (393, 394, 332, 331), (394, 395, 333, 332), (396, 397, 335, 334), (397, 398, 336, 335), (356, 349, 337, 345), (349, 351, 339, 337), (350, 358, 346, 338), (351, 350, 338, 339), (352, 355, 343, 340), (353, 352, 340, 341), (360, 354, 342, 348), (354, 353, 341, 342), (355, 357, 344, 343), (357, 356, 345, 344), (358, 359, 347, 346), (359, 360, 348, 347), (415, 405, 349, 356), (405, 407, 351, 349), (406, 417, 358, 350), (407, 406, 350, 351), (411, 414, 355, 352), (412, 411, 352, 353), (419, 413, 354, 360), (413, 412, 353, 354), (414, 416, 357, 355), (416, 415, 356, 357), (417, 418, 359, 358), (418, 419, 360, 359), (399, 429, 364, 361), (401, 399, 361, 362), (400, 363, 374, 439), (401, 362, 363, 400), (429, 430, 365, 364), (430, 431, 366, 365), (431, 432, 367, 366), (432, 433, 368, 367), (433, 434, 369, 368), (434, 435, 370, 369), (435, 436, 371, 370), (436, 437, 372, 371), (437, 438, 373, 372), (438, 439, 374, 373), (429, 399, 375, 383), (399, 401, 376, 375), (439, 384, 377, 400), (400, 377, 376, 401), (402, 427, 381, 378), (404, 402, 378, 380), (403, 379, 386, 441), (404, 380, 379, 403), (427, 428, 382, 381), (428, 429, 383, 382), (439, 440, 385, 384), (440, 441, 386, 385), (427, 402, 387, 395), (402, 404, 389, 387), (441, 396, 388, 403), (403, 388, 389, 404), (408, 425, 393, 390), (410, 408, 390, 391), (443, 409, 392, 398), (409, 410, 391, 392), (425, 426, 394, 393), (426, 427, 395, 394), (441, 442, 397, 396), (442, 443, 398, 397), (425, 408, 405, 415), (410, 407, 405, 408), (410, 409, 406, 407), (443, 417, 406, 409), (420, 423, 414, 411), (422, 420, 411, 412), (445, 421, 413, 419), (421, 422, 412, 413), (423, 424, 416, 414), (424, 425, 415, 416), (443, 444, 418, 417), (444, 445, 419, 418), (483, 492, 423, 420), (485, 483, 420, 422), (514, 484, 421, 445), (484, 485, 422, 421), (492, 493, 424, 423), (493, 494, 425, 424), (494, 495, 426, 425), (495, 496, 427, 426), (496, 497, 428, 427), (497, 498, 429, 428), (498, 499, 430, 429), (499, 500, 431, 430), (500, 501, 432, 431), (501, 502, 433, 432), (502, 503, 434, 433), (503, 504, 435, 434), (504, 505, 436, 435), (505, 506, 437, 436), (506, 507, 438, 437), (507, 508, 439, 438), (508, 509, 440, 439), (509, 510, 441, 440), (510, 511, 442, 441), (511, 512, 443, 442), (512, 513, 444, 443), (513, 514, 445, 444), (449, 448, 446), (458, 449, 446), (458, 446, 457), (457, 446, 456), (456, 446, 455), (455, 446, 454), (448, 447, 446), (450, 446, 447), (451, 446, 450), (452, 446, 451), (453, 446, 452), (454, 446, 453), (459, 462, 450, 447), (461, 459, 447, 448), (469, 460, 449, 458), (460, 461, 448, 449), (462, 463, 451, 450), (463, 464, 452, 451), (464, 465, 453, 452), (465, 466, 454, 453), (466, 467, 455, 454), (467, 468, 456, 455), (468, 470, 457, 456), (470, 469, 458, 457), (471, 474, 462, 459), (472, 471, 459, 461), (482, 473, 460, 469), (473, 472, 461, 460), (474, 475, 463, 462), (475, 476, 464, 463), (476, 477, 465, 464), (477, 478, 466, 465), (478, 479, 467, 466), (479, 480, 468, 467), (480, 481, 470, 468), (481, 482, 469, 470), (486, 515, 474, 471), (488, 486, 471, 472), (523, 487, 473, 482), (487, 488, 472, 473), (515, 516, 475, 474), (516, 517, 476, 475), (517, 518, 477, 476), (518, 519, 478, 477), (519, 520, 479, 478), (520, 521, 480, 479), (521, 522, 481, 480), (522, 523, 482, 481), (490, 555, 492, 483), (491, 490, 483, 485), (491, 485, 484, 489), (547, 489, 484, 514), (555, 524, 492), (547, 514, 546), (555, 490, 487, 523), (491, 488, 487, 490), (491, 489, 486, 488), (547, 515, 486, 489), (524, 525, 493, 492), (525, 526, 494, 493), (526, 527, 495, 494), (527, 528, 496, 495), (528, 529, 497, 496), (529, 530, 498, 497), (530, 531, 499, 498), (531, 532, 500, 499), (532, 533, 501, 500), (533, 534, 502, 501), (534, 535, 503, 502), (535, 536, 504, 503), (536, 537, 505, 504), (537, 538, 506, 505), (538, 539, 507, 506), (539, 540, 508, 507), (540, 541, 509, 508), (541, 542, 510, 509), (542, 543, 511, 510), (543, 544, 512, 511), (544, 545, 513, 512), (545, 546, 514, 513), (547, 548, 516, 515), (548, 549, 517, 516), (549, 550, 518, 517), (550, 551, 519, 518), (551, 552, 520, 519), (552, 553, 521, 520), (553, 554, 522, 521), (554, 555, 523, 522), (587, 556, 524, 555), (556, 557, 525, 524), (557, 558, 526, 525), (558, 559, 527, 526), (559, 560, 528, 527), (560, 561, 529, 528), (561, 562, 530, 529), (562, 563, 531, 530), (563, 564, 532, 531), (564, 565, 533, 532), (565, 566, 534, 533), (566, 567, 535, 534), (567, 568, 536, 535), (568, 569, 537, 536), (569, 570, 538, 537), (570, 571, 539, 538), (571, 572, 540, 539), (572, 573, 541, 540), (573, 574, 542, 541), (574, 575, 543, 542), (575, 576, 544, 543), (576, 577, 545, 544), (577, 578, 546, 545), (578, 579, 547, 546), (579, 580, 548, 547), (580, 581, 549, 548), (581, 582, 550, 549), (582, 583, 551, 550), (583, 584, 552, 551), (584, 585, 553, 552), (585, 586, 554, 553), (586, 587, 555, 554), (618, 588, 556, 587), (588, 589, 557, 556), (589, 590, 558, 557), (590, 591, 559, 558), (591, 592, 560, 559), (592, 593, 561, 560), (593, 594, 562, 561), (594, 595, 563, 562), (595, 596, 564, 563), (596, 597, 565, 564), (597, 598, 566, 565), (598, 599, 567, 566), (599, 600, 568, 567), (600, 601, 569, 568), (601, 602, 570, 569), (602, 603, 571, 570), (603, 604, 572, 571), (604, 605, 573, 572), (605, 606, 574, 573), (606, 607, 575, 574), (607, 608, 576, 575), (608, 609, 577, 576), (609, 610, 578, 577), (610, 611, 579, 578), (611, 612, 580, 579), (612, 613, 581, 580), (613, 614, 582, 581), (614, 615, 583, 582), (615, 616, 584, 583), (616, 617, 585, 584), (617, 619, 586, 585), (619, 618, 587, 586), (650, 620, 588, 618), (620, 621, 589, 588), (621, 622, 590, 589), (622, 623, 591, 590), (623, 624, 592, 591), (624, 625, 593, 592), (625, 626, 594, 593), (626, 627, 595, 594), (627, 628, 596, 595), (628, 629, 597, 596), (629, 630, 598, 597), (630, 631, 599, 598), (631, 632, 600, 599), (632, 633, 601, 600), (633, 634, 602, 601), (634, 635, 603, 602), (635, 636, 604, 603), (636, 637, 605, 604), (637, 638, 606, 605), (638, 639, 607, 606), (639, 640, 608, 607), (640, 641, 609, 608), (641, 642, 610, 609), (642, 643, 611, 610), (643, 644, 612, 611), (644, 645, 613, 612), (645, 646, 614, 613), (646, 647, 615, 614), (647, 648, 616, 615), (648, 649, 617, 616), (649, 651, 619, 617), (651, 650, 618, 619), (682, 652, 620, 650), (652, 653, 621, 620), (653, 654, 622, 621), (654, 655, 623, 622), (655, 656, 624, 623), (656, 657, 625, 624), (657, 658, 626, 625), (658, 659, 627, 626), (659, 660, 628, 627), (660, 661, 629, 628), (661, 662, 630, 629), (662, 663, 631, 630), (663, 664, 632, 631), (664, 665, 633, 632), (665, 666, 634, 633), (666, 667, 635, 634), (667, 668, 636, 635), (668, 669, 637, 636), (669, 670, 638, 637), (670, 671, 639, 638), (671, 672, 640, 639), (672, 673, 641, 640), (673, 674, 642, 641), (674, 675, 643, 642), (675, 676, 644, 643), (676, 677, 645, 644), (677, 678, 646, 645), (678, 679, 647, 646), (679, 680, 648, 647), (680, 681, 649, 648), (681, 683, 651, 649), (683, 682, 650, 651), (161, 685, 684, 160), (685, 193, 192, 684), (160, 684, 686, 162), (684, 192, 194, 686), (162, 686, 687, 163), (686, 194, 195, 687), (163, 687, 688, 164), (687, 195, 196, 688), (164, 688, 689, 165), (688, 196, 197, 689), (165, 689, 690, 166), (689, 197, 198, 690), (166, 690, 691, 167), (690, 198, 199, 691), (167, 691, 692, 168), (691, 199, 200, 692), (168, 692, 693, 169), (692, 200, 201, 693), (169, 693, 694, 170), (693, 201, 202, 694), (170, 694, 695, 171), (694, 202, 203, 695), (171, 695, 696, 172), (695, 203, 204, 696), (172, 696, 697, 173), (696, 204, 728, 697), (173, 697, 698, 174), (697, 205, 206, 698), (174, 698, 699, 175), (698, 206, 207, 699), (175, 699, 700, 176), (699, 207, 208, 700), (176, 700, 701, 177), (700, 208, 209, 701), (177, 701, 702, 178), (701, 209, 210, 702), (178, 702, 703, 179), (702, 210, 211, 703), (179, 703, 704, 180), (703, 211, 212, 704), (180, 704, 705, 181), (704, 212, 213, 705), (181, 705, 706, 182), (705, 213, 214, 706), (182, 706, 707, 183), (706, 214, 215, 707), (183, 707, 708, 184), (707, 215, 216, 708), (184, 708, 709, 185), (708, 216, 217, 709), (185, 709, 710, 186), (709, 217, 218, 710), (186, 710, 711, 187), (710, 218, 219, 711), (187, 711, 712, 188), (711, 219, 220, 712), (188, 712, 713, 189), (712, 220, 221, 713), (189, 713, 714, 190), (713, 221, 222, 714), (190, 714, 715, 191), (714, 222, 223, 715), (191, 715, 685, 161), (715, 223, 193, 685), (716, 104, 136), (717, 143, 111), (137, 719, 136), (719, 716, 136), (716, 718, 104), (718, 105, 104), (110, 720, 111), (720, 717, 111), (717, 721, 143), (721, 142, 143), (141, 142, 721), (140, 141, 721, 717), (109, 720, 110), (108, 717, 720, 109), (137, 138, 719), (138, 139, 716, 719), (105, 718, 106), (106, 718, 716, 107), (107, 723, 726, 108), (139, 140, 727, 724), (140, 717, 725, 727), (108, 726, 725, 717), (107, 716, 722, 723), (139, 724, 722, 716), (725, 726, 727), (723, 724, 727, 726), (722, 724, 723)])
me_cylinder.polygons.foreach_set('use_smooth', [True] * 750)
me_cylinder.polygons.foreach_set('material_index', [0, 0, 0, 0, 0, 0, 0, 0, 0, 0, 0, 2, 0, 0, 0, 0, 0, 0, 0, 0, 0, 0, 0, 0, 0, 0, 0, 0, 0, 0, 0, 0, 0, 0, 0, 0, 0, 0, 0, 0, 0, 0, 0, 2, 0, 0, 0, 0, 0, 0, 0, 0, 0, 0, 0, 0, 0, 0, 0, 0, 0, 0, 0, 0, 0, 0, 0, 0, 0, 0, 0, 0, 0, 0, 0, 2, 0, 0, 0, 0, 0, 0, 0, 0, 0, 0, 0, 0, 0, 0, 0, 0, 0, 0, 0, 0, 0, 0, 0, 0, 0, 0, 0, 0, 0, 0, 0, 0, 0, 0, 0, 0, 0, 0, 0, 0, 0, 0, 0, 0, 0, 0, 0, 0, 0, 0, 0, 0, 0, 0, 0, 0, 2, 0, 0, 0, 0, 0, 0, 0, 0, 0, 0, 0, 0, 0, 0, 0, 0, 0, 0, 0, 0, 2, 2, 2, 2, 2, 2, 2, 2, 2, 2, 2, 2, 2, 2, 2, 2, 2, 2, 2, 2, 2, 2, 2, 2, 2, 2, 2, 2, 2, 2, 2, 2, 0, 0, 0, 0, 0, 0, 0, 0, 0, 0, 0, 0, 0, 0, 0, 0, 0, 0, 0, 0, 0, 0, 0, 0, 0, 0, 0, 0, 0, 0, 0, 0, 1, 1, 1, 1, 1, 1, 1, 1, 1, 1, 1, 1, 1, 1, 1, 1, 1, 1, 1, 1, 1, 1, 1, 1, 1, 1, 1, 1, 1, 1, 1, 1, 1, 1, 1, 1, 1, 1, 1, 1, 1, 1, 1, 1, 1, 1, 1, 1, 1, 1, 1, 1, 1, 1, 1, 1, 1, 1, 1, 1, 1, 1, 1, 1, 1, 1, 1, 1, 1, 1, 1, 1, 1, 1, 1, 1, 1, 1, 1, 1, 1, 1, 1, 1, 1, 1, 1, 1, 1, 1, 1, 1, 1, 1, 1, 1, 1, 1, 1, 1, 1, 1, 1, 1, 1, 1, 1, 1, 1, 1, 1, 1, 1, 1, 1, 1, 1, 1, 1, 1, 1, 1, 1, 1, 1, 1, 1, 1, 1, 1, 1, 1, 1, 1, 1, 1, 1, 1, 1, 1, 1, 1, 1, 1, 1, 1, 1, 1, 1, 1, 1, 1, 1, 1, 1, 1, 1, 1, 1, 1, 1, 1, 1, 1, 1, 1, 1, 1, 1, 1, 1, 1, 1, 1, 1, 1, 1, 1, 1, 1, 1, 1, 1, 1, 1, 1, 1, 1, 1, 1, 1, 1, 1, 1, 1, 1, 1, 1, 1, 1, 1, 1, 1, 1, 1, 1, 1, 1, 1, 1, 1, 1, 1, 1, 1, 1, 1, 1, 1, 1, 1, 1, 1, 1, 1, 1, 1, 1, 1, 1, 1, 1, 1, 1, 1, 1, 1, 1, 1, 1, 1, 1, 1, 1, 1, 1, 1, 1, 1, 1, 1, 1, 1, 1, 1, 1, 1, 1, 1, 1, 1, 1, 1, 1, 1, 1, 1, 1, 1, 1, 1, 1, 1, 1, 1, 1, 1, 1, 1, 1, 1, 1, 1, 1, 1, 1, 1, 1, 1, 1, 1, 1, 1, 1, 1, 1, 1, 1, 1, 1, 1, 1, 1, 1, 1, 1, 1, 1, 1, 1, 1, 1, 1, 1, 1, 1, 1, 1, 1, 1, 1, 1, 1, 1, 1, 1, 1, 1, 1, 1, 1, 1, 1, 1, 1, 1, 1, 1, 1, 1, 1, 1, 1, 1, 1, 1, 1, 1, 1, 1, 1, 1, 1, 1, 1, 1, 1, 1, 1, 1, 1, 1, 1, 1, 1, 1, 1, 1, 1, 1, 1, 1, 1, 1, 1, 1, 1, 1, 1, 1, 1, 1, 1, 1, 1, 1, 1, 1, 1, 1, 1, 1, 1, 1, 1, 1, 1, 1, 1, 1, 1, 1, 1, 1, 1, 1, 1, 1, 1, 1, 1, 1, 1, 1, 1, 1, 1, 1, 1, 1, 1, 1, 1, 1, 1, 1, 1, 1, 1, 1, 1, 1, 1, 1, 1, 1, 1, 1, 1, 1, 1, 1, 0, 2, 0, 2, 0, 2, 0, 2, 0, 2, 0, 2, 0, 2, 0, 2, 0, 2, 0, 2, 0, 2, 2, 2, 0, 2, 0, 2, 0, 2, 0, 2, 0, 2, 0, 2, 0, 2, 0, 2, 0, 2, 0, 2, 0, 2, 0, 2, 0, 2, 0, 2, 0, 2, 0, 2, 0, 2, 0, 2, 0, 2, 0, 2, 0, 0, 0, 0, 0, 0, 0, 0, 0, 0, 0, 0, 0, 0, 0, 0, 0, 0, 2, 2, 2, 2, 2, 2, 0, 0, 0])
me_cylinder.materials.append(mat_hiha)
me_cylinder.materials.append(mat_kasi)
me_cylinder.materials.append(mat_hihamusta)
me_cylinder.use_remesh_preserve_volume = False
me_cylinder.use_remesh_preserve_attributes = False
me_cylinder.use_mirror_vertex_groups = False
me_cylinder.update()

# ---- objects
ob_cylinder = bpy.data.objects.new('Cylinder', me_cylinder)
ob_lamp = bpy.data.objects.new('Lamp', light_spot)
ob_camera = bpy.data.objects.new('Camera', cam_camera)

# ---- transforms, parenting, visibility, modifiers, constraints
ob_cylinder.location = (0.008301, 0.0, 0.0)
ob_cylinder.rotation_euler = (-1.685, 0.3199, -1.3)
ob_cylinder.scale = (1.375, 2.04, 1.737)
ob_cylinder.lock_rotations_4d = False
ob_cylinder.empty_display_type = 'ARROWS'
ob_cylinder.lineart.crease_threshold = 0.0
ob_lamp.location = (4.076, 1.005, 5.904)
ob_lamp.rotation_euler = (0.6503, 0.05522, 1.866)
ob_lamp.lock_rotations_4d = False
ob_lamp.empty_display_type = 'ARROWS'
ob_lamp.color = (0.0, 0.0, 0.0, 0.0)
ob_lamp.lineart.crease_threshold = 0.0
ob_camera.location = (7.481, -6.508, 5.344)
ob_camera.rotation_euler = (1.109, 0.01082, 0.8149)
ob_camera.lock_rotations_4d = False
ob_camera.empty_display_type = 'ARROWS'
ob_camera.color = (0.0, 0.0, 0.0, 0.0)
ob_camera.display_type = 'WIRE'
ob_camera.lineart.crease_threshold = 0.0

# ---- collection membership
col_collection_1.objects.link(ob_cylinder)
col_collection_1.objects.link(ob_lamp)
col_collection_1.objects.link(ob_camera)

# ---- scene / render settings (as saved in the file)
scene.camera = ob_camera
scene.frame_start = 1; scene.frame_end = 250; scene.frame_set(1)
scene.render.engine = 'BLENDER_EEVEE_NEXT'
scene.render.image_settings.file_format = 'JPEG'
scene.render.image_settings.color_mode = 'RGB'
scene.render.image_settings.compression = 90
scene.render.resolution_x = 800
scene.render.resolution_y = 600
scene.render.pixel_aspect_x = 100.0
scene.render.pixel_aspect_y = 100.0
scene.render.fps = 25
scene.render.dither_intensity = 0.0
scene.render.use_compositing = False
scene.render.use_sequencer = False
scene.render.bake_margin = 2
scene.render.bake_bias = 0.0
scene.render.use_stamp_time = False
scene.render.use_stamp_date = False
scene.render.use_stamp_frame = False
scene.render.use_stamp_camera = False
scene.render.use_stamp_scene = False
scene.render.use_stamp_filename = False
scene.render.use_stamp_render_time = False
scene.render.stamp_font_size = 0
scene.cycles.use_denoising = False
scene.cycles.samples = 10
scene.cycles.sampling_pattern = 'TABULATED_SOBOL'
scene.cycles.light_sampling_threshold = 0.0
scene.cycles.use_adaptive_sampling = False
scene.cycles.use_light_tree = False
scene.cycles.blur_glossy = 0.0
scene.cycles.volume_bounces = 1
scene.cycles.pixel_filter_type = 'GAUSSIAN'
scene.cycles.sample_clamp_indirect = 0.0
scene.view_settings.view_transform = 'Raw'
bpy.context.view_layer.update()
